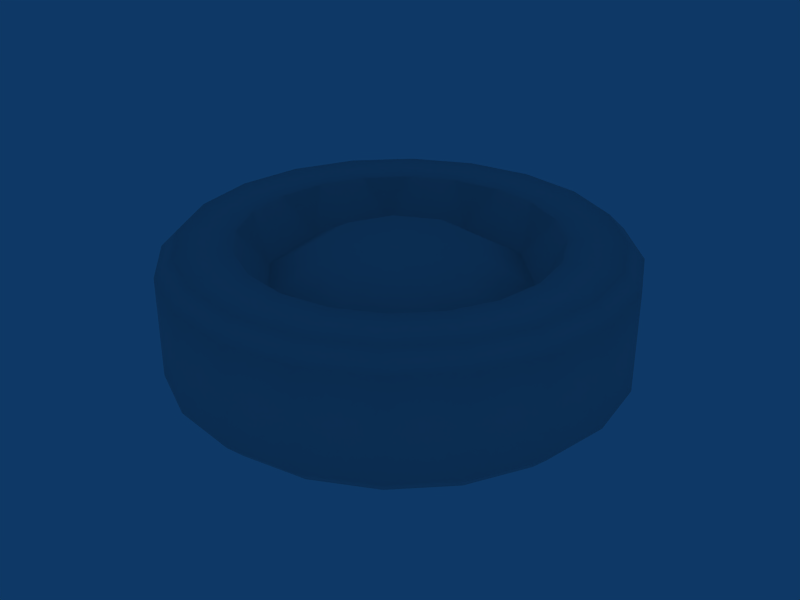 # Source: tire.blend  (saved by Blender 2.58.0; exported with 4.5.12 LTS)
import bpy
from mathutils import Matrix  # noqa: F401  (used for matrix-valued properties, if any)

bpy.ops.wm.read_factory_settings(use_empty=True)
scene = bpy.context.scene
scene.name = 'Scene'

# ---- collections
col_collection_1 = bpy.data.collections.new('Collection 1'); scene.collection.children.link(col_collection_1)

# ---- materials (node trees are filled in below, after node groups)
mat_m_default = bpy.data.materials.new('m_default')
mat_m_default.alpha_threshold = 0.0
mat_m_default.roughness = 0.5
mat_m_default.specular_intensity = 0.0
mat_m_default.line_color = (0.0, 0.0, 0.0, 1.0)
mat_material_001 = bpy.data.materials.new('Material.001')
mat_material_001.alpha_threshold = 0.0
mat_material_001.diffuse_color = (0.6, 0.0, 0.0, 1.0)
mat_material_001.roughness = 0.5
mat_material_001.line_color = (0.0, 0.0, 0.0, 1.0)
mat_material_002 = bpy.data.materials.new('Material.002')
mat_material_002.alpha_threshold = 0.0
mat_material_002.diffuse_color = (0.0, 0.0, 0.0, 1.0)
mat_material_002.roughness = 0.5
mat_material_002.line_color = (0.0, 0.0, 0.0, 1.0)
mat_material_003 = bpy.data.materials.new('Material.003')
mat_material_003.alpha_threshold = 0.0
mat_material_003.diffuse_color = (1.0, 1.0, 1.0, 1.0)
mat_material_003.roughness = 0.5
mat_material_003.line_color = (0.0, 0.0, 0.0, 1.0)

# ---- material node trees

# ---- world
world_world = bpy.data.worlds.new('World'); scene.world = world_world
world_world.color = (0.05656, 0.2208, 0.4)
world_world.use_sun_shadow = False
world_world.sun_shadow_jitter_overblur = 0.0
world_world.cycles.sampling_method = 'MANUAL'
world_world.cycles.sample_map_resolution = 256

# ---- meshes
me_tire = bpy.data.meshes.new('tire')
me_tire.from_pydata([(-3.576e-08, 0.4065, 0.33), (-3.576e-08, 0.3765, 0.36), (0.1163, 0.3581, 0.36), (0.1256, 0.3866, 0.33), (0.3289, -0.2389, 0.33), (0.3046, -0.2213, 0.36), (0.2213, -0.3046, 0.36), (0.2389, -0.3289, 0.33), (-0.1256, 0.3866, 0.33), (-0.1163, 0.3581, 0.36), (-0.3581, 0.1163, 0.36), (-0.3866, 0.1256, 0.33), (-0.4065, -5.588e-09, 0.33), (-0.3765, 0.0, 0.36), (-0.3046, 0.2213, 0.36), (-0.3289, 0.2389, 0.33), (-0.2389, 0.3289, 0.33), (-0.2213, 0.3046, 0.36), (0.3866, -0.1256, 0.33), (0.3581, -0.1163, 0.36), (-0.3866, -0.1256, 0.33), (-0.3581, -0.1163, 0.36), (-0.3289, -0.2389, 0.33), (-0.3046, -0.2213, 0.36), (0.4065, -5.588e-09, 0.33), (0.3765, 0.0, 0.36), (-0.2389, -0.3289, 0.33), (-0.2213, -0.3046, 0.36), (0.3866, 0.1256, 0.33), (0.3581, 0.1163, 0.36), (-0.1256, -0.3866, 0.33), (-0.1163, -0.3581, 0.36), (0.3289, 0.2389, 0.33), (0.3046, 0.2213, 0.36), (-3.576e-08, -0.4065, 0.33), (-3.576e-08, -0.3765, 0.36), (0.2389, 0.3289, 0.33), (0.2213, 0.3046, 0.36), (0.1256, -0.3866, 0.33), (0.1163, -0.3581, 0.36), (-0.1633, 0.2247, 0.36), (-0.08584, 0.2642, 0.36), (0.2642, -0.08584, 0.36), (0.2247, -0.1633, 0.36), (-0.2642, 0.08584, 0.36), (-0.2247, 0.1633, 0.36), (0.08584, 0.2642, 0.36), (0.1633, 0.2247, 0.36), (-0.1633, -0.2247, 0.36), (-0.2247, -0.1633, 0.36), (0.1633, -0.2247, 0.36), (-0.2778, 0.0, 0.36), (0.2247, 0.1633, 0.36), (-0.2642, -0.08584, 0.36), (0.2642, 0.08584, 0.36), (0.08584, -0.2642, 0.36), (-3.576e-08, -0.2778, 0.36), (0.2778, 0.0, 0.36), (-3.576e-08, 0.2778, 0.36), (-0.08584, -0.2642, 0.36), (0.03648, -0.2303, 0.285), (-0.1059, -0.2078, 0.285), (-0.2078, -0.1059, 0.285), (-0.06502, -0.1276, 0.3375), (-0.1276, -0.06502, 0.3375), (-0.2303, 0.03648, 0.285), (-0.1414, 0.0224, 0.3375), (-0.1649, 0.1649, 0.285), (-0.03648, 0.2303, 0.285), (-0.1013, 0.1013, 0.3375), (-0.0224, 0.1414, 0.3375), (0.1059, 0.2078, 0.285), (0.2078, 0.1059, 0.285), (0.2303, -0.03648, 0.285), (0.1276, 0.06502, 0.3375), (0.1414, -0.0224, 0.3375), (0.1649, -0.1649, 0.285), (0.1013, -0.1013, 0.3375), (0.06502, 0.1276, 0.3375), (0.0224, -0.1414, 0.3375), (0.0224, -0.1414, 0.1424), (0.06502, 0.1276, 0.1424), (0.1013, -0.1013, 0.1424), (0.1649, -0.1649, 0.1949), (0.1414, -0.0224, 0.1424), (0.1276, 0.06502, 0.1424), (0.2303, -0.03648, 0.1949), (0.2078, 0.1059, 0.1949), (0.1059, 0.2078, 0.1949), (-0.0224, 0.1414, 0.1424), (-0.1013, 0.1013, 0.1424), (-0.03648, 0.2303, 0.1949), (-0.1649, 0.1649, 0.1949), (-0.1414, 0.0224, 0.1424), (-0.2303, 0.03648, 0.1949), (-0.1276, -0.06502, 0.1424), (-0.06502, -0.1276, 0.1424), (-0.2078, -0.1059, 0.1949), (-0.1059, -0.2078, 0.1949), (0.03648, -0.2303, 0.1949), (-0.08584, -0.2642, 0.1199), (-3.576e-08, 0.2778, 0.1199), (0.2778, 0.0, 0.1199), (-3.576e-08, -0.2778, 0.1199), (0.08584, -0.2642, 0.1199), (0.2642, 0.08584, 0.1199), (-0.2642, -0.08584, 0.1199), (0.2247, 0.1633, 0.1199), (-0.2778, 0.0, 0.1199), (0.1633, -0.2247, 0.1199), (-0.2247, -0.1633, 0.1199), (-0.1633, -0.2247, 0.1199), (0.1633, 0.2247, 0.1199), (0.08584, 0.2642, 0.1199), (-0.2247, 0.1633, 0.1199), (-0.2642, 0.08584, 0.1199), (0.2247, -0.1633, 0.1199), (0.2642, -0.08584, 0.1199), (-0.08584, 0.2642, 0.1199), (-0.1633, 0.2247, 0.1199), (0.1163, -0.3581, 0.1199), (0.1256, -0.3866, 0.1499), (0.2213, 0.3046, 0.1199), (0.2389, 0.3289, 0.1499), (-3.576e-08, -0.3765, 0.1199), (-3.576e-08, -0.4065, 0.1499), (0.3046, 0.2213, 0.1199), (0.3289, 0.2389, 0.1499), (-0.1163, -0.3581, 0.1199), (-0.1256, -0.3866, 0.1499), (0.3581, 0.1163, 0.1199), (0.3866, 0.1256, 0.1499), (-0.2213, -0.3046, 0.1199), (-0.2389, -0.3289, 0.1499), (0.3765, 0.0, 0.1199), (0.4065, -5.588e-09, 0.1499), (-0.3046, -0.2213, 0.1199), (-0.3289, -0.2389, 0.1499), (-0.3581, -0.1163, 0.1199), (-0.3866, -0.1256, 0.1499), (0.3581, -0.1163, 0.1199), (0.3866, -0.1256, 0.1499), (-0.2213, 0.3046, 0.1199), (-0.2389, 0.3289, 0.1499), (-0.3289, 0.2389, 0.1499), (-0.3046, 0.2213, 0.1199), (-0.3765, 0.0, 0.1199), (-0.4065, -5.588e-09, 0.1499), (-0.3866, 0.1256, 0.1499), (-0.3581, 0.1163, 0.1199), (-0.1163, 0.3581, 0.1199), (-0.1256, 0.3866, 0.1499), (0.2389, -0.3289, 0.1499), (0.2213, -0.3046, 0.1199), (0.3046, -0.2213, 0.1199), (0.3289, -0.2389, 0.1499), (0.1256, 0.3866, 0.1499), (0.1163, 0.3581, 0.1199), (-3.576e-08, 0.3765, 0.1199), (-3.576e-08, 0.4065, 0.1499)], [], [(0, 1, 2, 3), (4, 5, 6, 7), (1, 0, 8, 9), (10, 11, 12, 13), (11, 10, 14, 15), (16, 17, 9, 8), (18, 19, 5, 4), (15, 14, 17, 16), (20, 21, 13, 12), (22, 23, 21, 20), (24, 25, 19, 18), (26, 27, 23, 22), (28, 29, 25, 24), (30, 31, 27, 26), (32, 33, 29, 28), (34, 35, 31, 30), (36, 37, 33, 32), (38, 39, 35, 34), (3, 2, 37, 36), (7, 6, 39, 38), (12, 147, 139, 20), (137, 22, 20, 139), (22, 137, 133, 26), (26, 133, 129, 30), (30, 129, 125, 34), (34, 125, 121, 38), (38, 121, 152, 7), (7, 152, 155, 4), (4, 155, 141, 18), (18, 141, 135, 24), (24, 135, 131, 28), (28, 131, 127, 32), (32, 127, 123, 36), (36, 123, 156, 3), (159, 0, 3, 156), (0, 159, 151, 8), (8, 151, 143, 16), (16, 143, 144, 15), (15, 144, 148, 11), (11, 148, 147, 12), (17, 40, 41, 9), (19, 42, 43, 5), (10, 44, 45, 14), (2, 46, 47, 37), (27, 48, 49, 23), (5, 43, 50, 6), (13, 51, 44, 10), (14, 45, 40, 17), (37, 47, 52, 33), (21, 53, 51, 13), (33, 52, 54, 29), (39, 55, 56, 35), (29, 54, 57, 25), (9, 41, 58, 1), (35, 56, 59, 31), (23, 49, 53, 21), (25, 57, 42, 19), (6, 50, 55, 39), (1, 58, 46, 2), (31, 59, 48, 27), (55, 60, 56), (59, 61, 48), (56, 60, 61, 59), (49, 62, 53), (48, 61, 62, 49), (61, 63, 64, 62), (51, 65, 44), (53, 62, 65, 51), (62, 64, 66, 65), (45, 67, 40), (44, 65, 67, 45), (41, 68, 58), (40, 67, 68, 41), (67, 69, 70, 68), (46, 71, 47), (58, 68, 71, 46), (52, 72, 54), (47, 71, 72, 52), (57, 73, 42), (54, 72, 73, 57), (72, 74, 75, 73), (43, 76, 50), (50, 76, 60, 55), (42, 73, 76, 43), (73, 75, 77, 76), (71, 78, 74, 72), (77, 75, 74, 78), (68, 70, 78, 71), (60, 76, 77, 79), (70, 79, 77, 78), (60, 79, 63, 61), (67, 65, 66, 69), (69, 66, 64, 63), (79, 70, 69, 63), (80, 96, 90, 89), (90, 96, 95, 93), (92, 90, 93, 94), (99, 98, 96, 80), (89, 81, 82, 80), (99, 80, 82, 83), (91, 88, 81, 89), (82, 81, 85, 84), (88, 87, 85, 81), (86, 83, 82, 84), (117, 116, 83, 86), (109, 104, 99, 83), (116, 109, 83), (87, 86, 84, 85), (105, 102, 86, 87), (102, 117, 86), (112, 107, 87, 88), (107, 105, 87), (101, 113, 88, 91), (113, 112, 88), (92, 91, 89, 90), (119, 118, 91, 92), (118, 101, 91), (115, 114, 92, 94), (114, 119, 92), (97, 94, 93, 95), (106, 108, 94, 97), (108, 115, 94), (98, 97, 95, 96), (111, 110, 97, 98), (110, 106, 97), (103, 100, 98, 99), (100, 111, 98), (104, 103, 99), (128, 132, 111, 100), (158, 157, 113, 101), (153, 120, 104, 109), (134, 140, 117, 102), (136, 138, 106, 110), (124, 128, 100, 103), (150, 158, 101, 118), (130, 134, 102, 105), (120, 124, 103, 104), (126, 130, 105, 107), (138, 146, 108, 106), (122, 126, 107, 112), (145, 142, 119, 114), (146, 149, 115, 108), (154, 153, 109, 116), (132, 136, 110, 111), (157, 122, 112, 113), (149, 145, 114, 115), (140, 154, 116, 117), (142, 150, 118, 119), (152, 121, 120, 153), (156, 123, 122, 157), (121, 125, 124, 120), (123, 127, 126, 122), (125, 129, 128, 124), (127, 131, 130, 126), (129, 133, 132, 128), (131, 135, 134, 130), (133, 137, 136, 132), (135, 141, 140, 134), (137, 139, 138, 136), (139, 147, 146, 138), (144, 143, 142, 145), (141, 155, 154, 140), (143, 151, 150, 142), (148, 144, 145, 149), (149, 146, 147, 148), (151, 159, 158, 150), (155, 152, 153, 154), (159, 156, 157, 158)])
me_tire.polygons.foreach_set('use_smooth', [True] * 168)
_uv = me_tire.uv_layers.new(name='UVTex')
_uv.uv.foreach_set('vector', [0.5076, 0.03459, 0.5076, 0.003121, 0.6054, 0.003121, 0.6054, 0.03459, 0.7961, 0.03459, 0.7961, 0.003121, 0.6988, 0.003121, 0.6988, 0.03459, 0.5076, 0.003121, 0.5076, 0.03459, 0.4098, 0.03459, 0.4098, 0.003121, 0.1162, 0.003121, 0.1162, 0.03459, 0.0324, 0.03459, 0.0324, 0.003121, 0.1162, 0.03459, 0.1162, 0.003121, 0.2141, 0.003121, 0.2141, 0.03459, 0.3119, 0.03459, 0.3119, 0.003121, 0.4098, 0.003121, 0.4098, 0.03459, 0.8933, 0.03459, 0.8933, 0.003121, 0.7961, 0.003121, 0.7961, 0.03459, 0.2141, 0.03459, 0.2141, 0.003121, 0.3119, 0.003121, 0.3119, 0.03459, 0.1156, 0.03459, 0.1156, 0.003121, 0.03236, 0.003121, 0.03236, 0.03459, 0.2128, 0.03459, 0.2128, 0.003121, 0.1156, 0.003121, 0.1156, 0.03459, 0.9602, 0.03459, 0.9602, 0.003121, 0.8933, 0.003121, 0.8933, 0.03459, 0.31, 0.03459, 0.31, 0.003121, 0.2128, 0.003121, 0.2128, 0.03459, 0.8989, 0.03459, 0.8989, 0.003121, 0.9602, 0.003121, 0.9602, 0.03459, 0.4072, 0.03459, 0.4072, 0.003121, 0.31, 0.003121, 0.31, 0.03459, 0.8011, 0.03459, 0.8011, 0.003121, 0.8989, 0.003121, 0.8989, 0.03459, 0.5044, 0.03459, 0.5044, 0.003121, 0.4072, 0.003121, 0.4072, 0.03459, 0.7033, 0.03459, 0.7033, 0.003121, 0.8011, 0.003121, 0.8011, 0.03459, 0.6016, 0.03459, 0.6016, 0.003121, 0.5044, 0.003121, 0.5044, 0.03459, 0.6054, 0.03459, 0.6054, 0.003121, 0.7033, 0.003121, 0.7033, 0.03459, 0.6988, 0.03459, 0.6988, 0.003121, 0.6016, 0.003121, 0.6016, 0.03459, 0.03236, 0.03459, 0.03236, 0.2204, 0.1156, 0.2204, 0.1156, 0.03459, 0.2128, 0.2204, 0.2128, 0.03459, 0.1156, 0.03459, 0.1156, 0.2204, 0.2128, 0.03459, 0.2128, 0.2204, 0.31, 0.2204, 0.31, 0.03459, 0.31, 0.03459, 0.31, 0.2204, 0.4072, 0.2204, 0.4072, 0.03459, 0.4072, 0.03459, 0.4072, 0.2204, 0.5044, 0.2204, 0.5044, 0.03459, 0.5044, 0.03459, 0.5044, 0.2204, 0.6016, 0.2204, 0.6016, 0.03459, 0.6016, 0.03459, 0.6016, 0.2204, 0.6988, 0.2204, 0.6988, 0.03459, 0.6988, 0.03459, 0.6988, 0.2204, 0.7961, 0.2204, 0.7961, 0.03459, 0.7961, 0.03459, 0.7961, 0.2204, 0.8933, 0.2204, 0.8933, 0.03459, 0.8933, 0.03459, 0.8933, 0.2204, 0.96, 0.2204, 0.9602, 0.03459, 0.9602, 0.03459, 0.96, 0.2204, 0.8989, 0.2204, 0.8989, 0.03459, 0.8989, 0.03459, 0.8989, 0.2204, 0.8011, 0.2204, 0.8011, 0.03459, 0.8011, 0.03459, 0.8011, 0.2204, 0.7033, 0.2204, 0.7033, 0.03459, 0.7033, 0.03459, 0.7033, 0.2204, 0.6054, 0.2204, 0.6054, 0.03459, 0.5076, 0.2204, 0.5076, 0.03459, 0.6054, 0.03459, 0.6054, 0.2204, 0.5076, 0.03459, 0.5076, 0.2204, 0.4098, 0.2204, 0.4098, 0.03459, 0.4098, 0.03459, 0.4098, 0.2204, 0.3119, 0.2204, 0.3119, 0.03459, 0.3119, 0.03459, 0.3119, 0.2204, 0.2141, 0.2204, 0.2141, 0.03459, 0.2141, 0.03459, 0.2141, 0.2204, 0.1162, 0.2204, 0.1162, 0.03459, 0.1162, 0.03459, 0.1162, 0.2204, 0.0324, 0.2204, 0.0324, 0.03459, 0.5953, 0.3328, 0.5333, 0.4181, 0.462, 0.3817, 0.4946, 0.2815, 0.03955, 0.7366, 0.1397, 0.704, 0.1761, 0.7753, 0.09084, 0.8373, 0.7265, 0.5134, 0.6263, 0.546, 0.5899, 0.4747, 0.6752, 0.4127, 0.2714, 0.2815, 0.304, 0.3817, 0.2327, 0.4181, 0.1707, 0.3328, 0.5953, 0.9172, 0.5333, 0.8319, 0.5899, 0.7753, 0.6752, 0.8373, 0.09084, 0.8373, 0.1761, 0.7753, 0.2327, 0.8319, 0.1707, 0.9172, 0.7441, 0.625, 0.6388, 0.625, 0.6263, 0.546, 0.7265, 0.5134, 0.6752, 0.4127, 0.5899, 0.4747, 0.5333, 0.4181, 0.5953, 0.3328, 0.1707, 0.3328, 0.2327, 0.4181, 0.1761, 0.4747, 0.09084, 0.4127, 0.7265, 0.7366, 0.6263, 0.704, 0.6388, 0.625, 0.7441, 0.625, 0.09084, 0.4127, 0.1761, 0.4747, 0.1397, 0.546, 0.03955, 0.5134, 0.2714, 0.9685, 0.304, 0.8683, 0.383, 0.8808, 0.383, 0.9861, 0.03955, 0.5134, 0.1397, 0.546, 0.1272, 0.625, 0.02187, 0.625, 0.4946, 0.2815, 0.462, 0.3817, 0.383, 0.3692, 0.383, 0.2639, 0.383, 0.9861, 0.383, 0.8808, 0.462, 0.8683, 0.4946, 0.9685, 0.6752, 0.8373, 0.5899, 0.7753, 0.6263, 0.704, 0.7265, 0.7366, 0.02187, 0.625, 0.1272, 0.625, 0.1397, 0.704, 0.03955, 0.7366, 0.1707, 0.9172, 0.2327, 0.8319, 0.304, 0.8683, 0.2714, 0.9685, 0.383, 0.2639, 0.383, 0.3692, 0.304, 0.3817, 0.2714, 0.2815, 0.4946, 0.9685, 0.462, 0.8683, 0.5333, 0.8319, 0.5953, 0.9172, 0.304, 0.8683, 0.3452, 0.8637, 0.383, 0.8808, 0.462, 0.8683, 0.4927, 0.8403, 0.5333, 0.8319, 0.383, 0.8808, 0.3452, 0.8637, 0.4927, 0.8403, 0.462, 0.8683, 0.5899, 0.7753, 0.5983, 0.7347, 0.6263, 0.704, 0.5333, 0.8319, 0.4927, 0.8403, 0.5983, 0.7347, 0.5899, 0.7753, 0.4927, 0.8403, 0.4454, 0.7474, 0.5054, 0.6874, 0.5983, 0.7347, 0.6388, 0.625, 0.6217, 0.5872, 0.6263, 0.546, 0.6263, 0.704, 0.5983, 0.7347, 0.6217, 0.5872, 0.6388, 0.625, 0.5983, 0.7347, 0.5054, 0.6874, 0.5187, 0.6035, 0.6217, 0.5872, 0.5899, 0.4747, 0.5539, 0.4541, 0.5333, 0.4181, 0.6263, 0.546, 0.6217, 0.5872, 0.5539, 0.4541, 0.5899, 0.4747, 0.462, 0.3817, 0.4208, 0.3863, 0.383, 0.3692, 0.5333, 0.4181, 0.5539, 0.4541, 0.4208, 0.3863, 0.462, 0.3817, 0.5539, 0.4541, 0.4801, 0.5279, 0.4045, 0.4893, 0.4208, 0.3863, 0.304, 0.3817, 0.2733, 0.4097, 0.2327, 0.4181, 0.383, 0.3692, 0.4208, 0.3863, 0.2733, 0.4097, 0.304, 0.3817, 0.1761, 0.4747, 0.1677, 0.5153, 0.1397, 0.546, 0.2327, 0.4181, 0.2733, 0.4097, 0.1677, 0.5153, 0.1761, 0.4747, 0.1272, 0.625, 0.1443, 0.6628, 0.1397, 0.704, 0.1397, 0.546, 0.1677, 0.5153, 0.1443, 0.6628, 0.1272, 0.625, 0.1677, 0.5153, 0.2606, 0.5626, 0.2473, 0.6465, 0.1443, 0.6628, 0.1761, 0.7753, 0.2121, 0.7959, 0.2327, 0.8319, 0.2327, 0.8319, 0.2121, 0.7959, 0.3452, 0.8637, 0.304, 0.8683, 0.1397, 0.704, 0.1443, 0.6628, 0.2121, 0.7959, 0.1761, 0.7753, 0.1443, 0.6628, 0.2473, 0.6465, 0.2859, 0.7221, 0.2121, 0.7959, 0.2733, 0.4097, 0.3206, 0.5026, 0.2606, 0.5626, 0.1677, 0.5153, 0.2859, 0.7221, 0.2473, 0.6465, 0.2606, 0.5626, 0.3206, 0.5026, 0.4208, 0.3863, 0.4045, 0.4893, 0.3206, 0.5026, 0.2733, 0.4097, 0.3452, 0.8637, 0.2121, 0.7959, 0.2859, 0.7221, 0.3615, 0.7607, 0.4045, 0.4893, 0.3615, 0.7607, 0.2859, 0.7221, 0.3206, 0.5026, 0.3452, 0.8637, 0.3615, 0.7607, 0.4454, 0.7474, 0.4927, 0.8403, 0.5539, 0.4541, 0.6217, 0.5872, 0.5187, 0.6035, 0.4801, 0.5279, 0.4801, 0.5279, 0.5187, 0.6035, 0.5054, 0.6874, 0.4454, 0.7474, 0.3615, 0.7607, 0.4045, 0.4893, 0.4801, 0.5279, 0.4454, 0.7474, 0.3615, 0.7607, 0.4454, 0.7474, 0.4801, 0.5279, 0.4045, 0.4893, 0.4801, 0.5279, 0.4454, 0.7474, 0.5054, 0.6874, 0.5187, 0.6035, 0.5539, 0.4541, 0.4801, 0.5279, 0.5187, 0.6035, 0.6217, 0.5872, 0.3452, 0.8637, 0.4927, 0.8403, 0.4454, 0.7474, 0.3615, 0.7607, 0.4045, 0.4893, 0.3206, 0.5026, 0.2859, 0.7221, 0.3615, 0.7607, 0.3452, 0.8637, 0.3615, 0.7607, 0.2859, 0.7221, 0.2121, 0.7959, 0.4208, 0.3863, 0.2733, 0.4097, 0.3206, 0.5026, 0.4045, 0.4893, 0.2859, 0.7221, 0.3206, 0.5026, 0.2606, 0.5626, 0.2473, 0.6465, 0.2733, 0.4097, 0.1677, 0.5153, 0.2606, 0.5626, 0.3206, 0.5026, 0.1443, 0.6628, 0.2121, 0.7959, 0.2859, 0.7221, 0.2473, 0.6465, 0.1397, 0.704, 0.1761, 0.7753, 0.2121, 0.7959, 0.1443, 0.6628, 0.2327, 0.8319, 0.304, 0.8683, 0.3452, 0.8637, 0.2121, 0.7959, 0.1761, 0.7753, 0.2327, 0.8319, 0.2121, 0.7959, 0.1677, 0.5153, 0.1443, 0.6628, 0.2473, 0.6465, 0.2606, 0.5626, 0.1397, 0.546, 0.1272, 0.625, 0.1443, 0.6628, 0.1677, 0.5153, 0.1272, 0.625, 0.1397, 0.704, 0.1443, 0.6628, 0.2327, 0.4181, 0.1761, 0.4747, 0.1677, 0.5153, 0.2733, 0.4097, 0.1761, 0.4747, 0.1397, 0.546, 0.1677, 0.5153, 0.383, 0.3692, 0.304, 0.3817, 0.2733, 0.4097, 0.4208, 0.3863, 0.304, 0.3817, 0.2327, 0.4181, 0.2733, 0.4097, 0.5539, 0.4541, 0.4208, 0.3863, 0.4045, 0.4893, 0.4801, 0.5279, 0.5333, 0.4181, 0.462, 0.3817, 0.4208, 0.3863, 0.5539, 0.4541, 0.462, 0.3817, 0.383, 0.3692, 0.4208, 0.3863, 0.6263, 0.546, 0.5899, 0.4747, 0.5539, 0.4541, 0.6217, 0.5872, 0.5899, 0.4747, 0.5333, 0.4181, 0.5539, 0.4541, 0.5983, 0.7347, 0.6217, 0.5872, 0.5187, 0.6035, 0.5054, 0.6874, 0.6263, 0.704, 0.6388, 0.625, 0.6217, 0.5872, 0.5983, 0.7347, 0.6388, 0.625, 0.6263, 0.546, 0.6217, 0.5872, 0.4927, 0.8403, 0.5983, 0.7347, 0.5054, 0.6874, 0.4454, 0.7474, 0.5333, 0.8319, 0.5899, 0.7753, 0.5983, 0.7347, 0.4927, 0.8403, 0.5899, 0.7753, 0.6263, 0.704, 0.5983, 0.7347, 0.383, 0.8808, 0.462, 0.8683, 0.4927, 0.8403, 0.3452, 0.8637, 0.462, 0.8683, 0.5333, 0.8319, 0.4927, 0.8403, 0.304, 0.8683, 0.383, 0.8808, 0.3452, 0.8637, 0.513, 0.9685, 0.6137, 0.9172, 0.5333, 0.8319, 0.462, 0.8683, 0.4014, 0.2639, 0.2898, 0.2815, 0.304, 0.3817, 0.383, 0.3692, 0.1892, 0.9172, 0.2898, 0.9685, 0.304, 0.8683, 0.2327, 0.8319, 0.04031, 0.625, 0.05798, 0.7366, 0.1397, 0.704, 0.1272, 0.625, 0.6936, 0.8373, 0.7449, 0.7366, 0.6263, 0.704, 0.5899, 0.7753, 0.4014, 0.9861, 0.513, 0.9685, 0.462, 0.8683, 0.383, 0.8808, 0.513, 0.2815, 0.4014, 0.2639, 0.383, 0.3692, 0.462, 0.3817, 0.05798, 0.5134, 0.04031, 0.625, 0.1272, 0.625, 0.1397, 0.546, 0.2898, 0.9685, 0.4014, 0.9861, 0.383, 0.8808, 0.304, 0.8683, 0.1093, 0.4127, 0.05798, 0.5134, 0.1397, 0.546, 0.1761, 0.4747, 0.7449, 0.7366, 0.7626, 0.625, 0.6388, 0.625, 0.6263, 0.704, 0.1892, 0.3328, 0.1093, 0.4127, 0.1761, 0.4747, 0.2327, 0.4181, 0.6936, 0.4127, 0.6137, 0.3328, 0.5333, 0.4181, 0.5899, 0.4747, 0.7626, 0.625, 0.7449, 0.5134, 0.6263, 0.546, 0.6388, 0.625, 0.1093, 0.8373, 0.1892, 0.9172, 0.2327, 0.8319, 0.1761, 0.7753, 0.6137, 0.9172, 0.6936, 0.8373, 0.5899, 0.7753, 0.5333, 0.8319, 0.2898, 0.2815, 0.1892, 0.3328, 0.2327, 0.4181, 0.304, 0.3817, 0.7449, 0.5134, 0.6936, 0.4127, 0.5899, 0.4747, 0.6263, 0.546, 0.05798, 0.7366, 0.1093, 0.8373, 0.1761, 0.7753, 0.1397, 0.704, 0.6137, 0.3328, 0.513, 0.2815, 0.462, 0.3817, 0.5333, 0.4181, 0.6993, 0.2131, 0.602, 0.2131, 0.602, 0.2446, 0.6993, 0.2446, 0.6058, 0.2131, 0.7037, 0.2131, 0.7037, 0.2446, 0.6058, 0.2446, 0.602, 0.2131, 0.5048, 0.2131, 0.5048, 0.2446, 0.602, 0.2446, 0.7037, 0.2131, 0.8015, 0.2131, 0.8015, 0.2446, 0.7037, 0.2446, 0.5048, 0.2131, 0.4076, 0.2131, 0.4076, 0.2446, 0.5048, 0.2446, 0.8015, 0.2131, 0.8994, 0.2131, 0.8994, 0.2446, 0.8015, 0.2446, 0.4076, 0.2131, 0.3104, 0.2131, 0.3104, 0.2446, 0.4076, 0.2446, 0.8994, 0.2131, 0.9606, 0.2131, 0.9606, 0.2446, 0.8994, 0.2446, 0.3104, 0.2131, 0.2132, 0.2131, 0.2132, 0.2446, 0.3104, 0.2446, 0.9606, 0.2131, 0.8937, 0.2131, 0.8937, 0.2446, 0.9606, 0.2446, 0.2132, 0.2131, 0.116, 0.2131, 0.116, 0.2446, 0.2132, 0.2446, 0.116, 0.2131, 0.03277, 0.2131, 0.03277, 0.2446, 0.116, 0.2446, 0.2145, 0.2131, 0.3123, 0.2131, 0.3123, 0.2446, 0.2145, 0.2446, 0.8937, 0.2131, 0.7965, 0.2131, 0.7965, 0.2446, 0.8937, 0.2446, 0.3123, 0.2131, 0.4102, 0.2131, 0.4102, 0.2446, 0.3123, 0.2446, 0.1167, 0.2131, 0.2145, 0.2131, 0.2145, 0.2446, 0.1167, 0.2446, 0.1167, 0.2446, 0.03281, 0.2446, 0.03281, 0.2131, 0.1167, 0.2131, 0.4102, 0.2131, 0.508, 0.2131, 0.508, 0.2446, 0.4102, 0.2446, 0.7965, 0.2131, 0.6993, 0.2131, 0.6993, 0.2446, 0.7965, 0.2446, 0.508, 0.2131, 0.6058, 0.2131, 0.6058, 0.2446, 0.508, 0.2446])
me_tire.materials.append(mat_m_default)
me_tire.materials.append(mat_material_001)
me_tire.materials.append(mat_material_002)
me_tire.materials.append(mat_material_003)
me_tire.use_remesh_preserve_volume = False
me_tire.use_remesh_preserve_attributes = False
me_tire.use_mirror_vertex_groups = False
me_tire.update()

# ---- objects
ob_tire3 = bpy.data.objects.new('tire3', me_tire)

# ---- transforms, parenting, visibility, modifiers, constraints
ob_tire3.location = (0.0, 0.0, 0.36)
ob_tire3.lock_rotations_4d = False
ob_tire3.empty_display_type = 'ARROWS'
ob_tire3.color = (0.0, 0.0, 0.0, 1.0)
ob_tire3.lineart.crease_threshold = 0.0

# ---- collection membership
col_collection_1.objects.link(ob_tire3)

# ---- scene / render settings (as saved in the file)
scene.frame_start = 1; scene.frame_end = 31; scene.frame_set(1)
scene.render.engine = 'BLENDER_EEVEE_NEXT'
scene.render.image_settings.file_format = 'JPEG'
scene.render.image_settings.color_mode = 'RGB'
scene.render.image_settings.compression = 90
scene.render.resolution_x = 800
scene.render.resolution_y = 600
scene.render.pixel_aspect_x = 100.0
scene.render.pixel_aspect_y = 100.0
scene.render.fps = 10
scene.render.dither_intensity = 0.0
scene.render.use_compositing = False
scene.render.use_sequencer = False
scene.render.bake_margin = 2
scene.render.bake_bias = 0.0
scene.render.use_stamp_time = False
scene.render.use_stamp_date = False
scene.render.use_stamp_frame = False
scene.render.use_stamp_camera = False
scene.render.use_stamp_scene = False
scene.render.use_stamp_filename = False
scene.render.use_stamp_render_time = False
scene.render.stamp_font_size = 0
scene.cycles.use_denoising = False
scene.cycles.samples = 10
scene.cycles.sampling_pattern = 'TABULATED_SOBOL'
scene.cycles.light_sampling_threshold = 0.0
scene.cycles.use_adaptive_sampling = False
scene.cycles.use_light_tree = False
scene.cycles.blur_glossy = 0.0
scene.cycles.volume_bounces = 1
scene.cycles.pixel_filter_type = 'GAUSSIAN'
scene.cycles.sample_clamp_indirect = 0.0
scene.view_settings.view_transform = 'Raw'
bpy.context.view_layer.update()

# ---- added for rendering (the .blend has no active camera): camera
cam_auto = bpy.data.cameras.new('AutoCamera')
cam_auto.lens = 50.0
cam_auto.sensor_width = 36.0
cam_auto.clip_end = 1000.0
ob_auto_camera = bpy.data.objects.new('AutoCamera', cam_auto)
scene.collection.objects.link(ob_auto_camera)
ob_auto_camera.location = (1.08673, -1.30408, 1.46935)
ob_auto_camera.rotation_euler = (1.09748, -7.21219e-08, 0.694738)
scene.camera = ob_auto_camera
bpy.context.view_layer.update()
